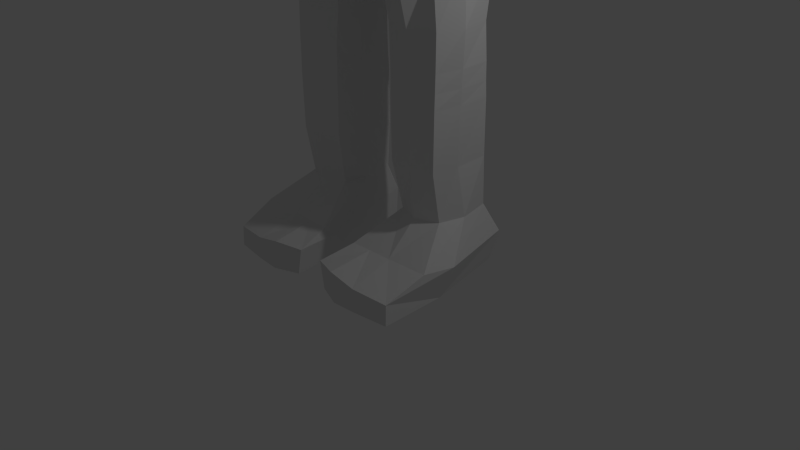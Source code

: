 # Source: lowpolycharacter1_ik_2.blend  (saved by Blender 2.76.0; exported with 4.5.12 LTS)
import bpy
from mathutils import Matrix  # noqa: F401  (used for matrix-valued properties, if any)

bpy.ops.wm.read_factory_settings(use_empty=True)
scene = bpy.context.scene
scene.name = 'Scene'

# ---- collections
col_collection_1 = bpy.data.collections.new('Collection 1'); scene.collection.children.link(col_collection_1)

# ---- materials (node trees are filled in below, after node groups)
mat_material = bpy.data.materials.new('Material')
mat_material.alpha_threshold = 0.0
mat_material.use_transparent_shadow = False
mat_material.roughness = 0.5
mat_material.line_color = (0.0, 0.0, 0.0, 1.0)

# ---- material node trees

# ---- world
world_world = bpy.data.worlds.new('World'); scene.world = world_world
world_world.color = (0.05088, 0.05088, 0.05088)
world_world.use_sun_shadow = False
world_world.sun_shadow_jitter_overblur = 0.0
world_world.cycles.sampling_method = 'MANUAL'
world_world.cycles.sample_map_resolution = 256

# ---- cameras
cam_camera = bpy.data.cameras.new('Camera')
cam_camera.clip_end = 100.0
cam_camera.lens = 35.0
cam_camera.sensor_width = 32.0
cam_camera.sensor_height = 18.0
cam_camera.ortho_scale = 7.314
cam_camera.dof.focus_distance = 0.0
cam_camera.dof.aperture_fstop = 128.0

# ---- lights
light_lamp = bpy.data.lights.new('Lamp', 'POINT')
light_lamp.transmission_factor = 0.0
light_lamp.cutoff_distance = 30.0
light_lamp.energy = 100.0
light_lamp.shadow_buffer_clip_start = 1.001
light_lamp.shadow_soft_size = 0.1
light_lamp.shadow_maximum_resolution = 0.006
light_lamp.use_absolute_resolution = True
light_lamp.cycles.use_multiple_importance_sampling = False

# ---- meshes
me_cube = bpy.data.meshes.new('Cube')
me_cube.from_pydata([(1.146, 0.8986, 5.975), (1.107, -0.05894, 5.975), (1.525, 1.375, 8.243), (1.178, 0.02461, 8.297), (0.911, 1.0, 9.361), (0.911, 0.5314, 9.361), (1.155, 0.9058, 4.594), (1.134, -0.1858, 4.594), (0.1177, 1.212, 5.975), (0.1177, -0.3898, 5.975), (0.1404, 1.469, 8.297), (0.1341, -0.32, 8.297), (0.1704, 1.324, 9.283), (0.1704, 0.8346, 9.283), (1.17, 0.8219, 3.795), (1.092, -0.05584, 3.795), (0.2839, 0.895, 3.709), (0.3424, -0.1352, 3.709), (1.165, 0.7059, 3.078), (1.165, -0.06881, 3.079), (0.4333, 0.7, 3.078), (0.4333, -0.0629, 3.079), (1.154, 0.7611, 1.477), (1.154, -0.09371, 1.477), (0.4802, 0.7611, 1.477), (0.4802, -0.09371, 1.477), (1.13, 0.9537, 0.01119), (1.378, -1.051, 0.01119), (0.5799, 0.9537, 0.01119), (0.2517, -1.012, 0.01119), (0.5517, 0.7839, 0.844), (0.5413, 0.01857, 0.844), (1.147, 0.7839, 0.844), (1.148, 0.01865, 0.8413), (0.56, 0.9616, 0.4611), (1.264, 0.9616, 0.4611), (0.1858, -1.003, 0.3631), (1.373, -1.038, 0.2766), (1.719, 1.288, 8.543), (1.601, 0.3637, 8.682), (1.47, 1.0, 9.368), (1.47, 0.475, 9.368), (1.996, 1.244, 8.778), (1.996, 0.7451, 8.856), (1.954, 1.0, 9.339), (1.954, 0.6828, 9.302), (2.605, 1.115, 8.941), (2.605, 0.7451, 8.942), (2.562, 1.0, 9.283), (2.562, 0.6828, 9.247), (2.978, 1.115, 8.981), (2.978, 0.7451, 8.983), (2.988, 1.0, 9.253), (2.988, 0.6828, 9.217), (3.097, 1.115, 8.979), (3.097, 0.7451, 8.981), (3.107, 1.0, 9.251), (3.107, 0.6828, 9.214), (3.236, 1.115, 8.956), (3.236, 0.7451, 8.958), (3.247, 1.0, 9.228), (3.247, 0.6828, 9.191), (0.6662, 1.212, 5.975), (0.6662, -0.3023, 5.975), (0.8126, 1.41, 8.297), (0.7764, -0.2478, 8.297), (0.5477, 1.159, 9.303), (0.5477, 0.7191, 9.303), (0.7432, 1.265, 4.6), (0.7432, -0.4767, 4.576), (0.8289, 1.0, 3.709), (0.8289, -0.3326, 3.709), (0.8257, 0.8155, 3.078), (0.8257, -0.1785, 3.079), (0.824, 0.7984, 1.477), (0.824, -0.131, 1.477), (0.9155, 0.9537, 0.01119), (0.9155, -1.125, 0.02395), (0.8516, -0.1039, 0.8413), (0.8578, 0.9065, 0.844), (0.8953, -1.111, 0.3152), (0.898, 0.9616, 0.4611), (1.194, 0.3748, 5.975), (1.579, 0.397, 8.292), (0.911, 0.7831, 9.376), (1.245, 0.3079, 4.594), (0.1704, 1.054, 9.283), (1.25, 0.2743, 3.795), (0.192, 0.2631, 3.709), (1.27, 0.2659, 3.079), (0.3642, 0.2659, 3.079), (1.183, 0.2845, 1.477), (0.4508, 0.2845, 1.477), (1.372, -0.1934, 0.02299), (0.3305, -0.2017, 0.01119), (1.244, 0.3477, 0.844), (0.4495, 0.3477, 0.844), (1.526, -0.1189, 0.4611), (0.2412, -0.3993, 0.3561), (1.71, 0.4731, 8.504), (1.47, 0.7831, 9.382), (1.996, 0.8612, 8.739), (1.954, 0.7831, 9.401), (2.605, 0.8612, 8.825), (2.562, 0.7831, 9.346), (2.978, 0.8612, 8.865), (2.988, 0.7831, 9.316), (3.097, 0.8612, 8.863), (3.107, 0.7831, 9.314), (3.236, 0.8612, 8.84), (3.247, 0.7831, 9.291), (0.9155, -0.2008, 0.01119), (0.5477, 0.9158, 9.319), (0.7822, 1.387, 10.86), (0.9856, -1.042, 10.86), (1.565, 0.4444, 10.86), (1.442, 0.4444, 10.38), (0.7949, -0.9532, 10.38), (0.8203, 1.248, 10.38), (0.8584, 1.618, 11.66), (1.066, -0.8743, 11.66), (1.691, 0.4444, 11.66), (0.7976, 0.8727, 9.98), (0.3672, -0.7944, 9.437), (0.09805, 0.7152, 13.9), (0.9803, 0.4444, 9.98), (1.663, 0.4742, 11.13), (0.1434, 0.7151, 9.747), (1.101, -0.9431, 11.13), (0.1434, 0.5812, 9.69), (0.1434, 0.8807, 9.817), (0.8319, 1.494, 11.13), (0.2793, -0.5542, 0.4717), (0.8772, -0.5373, 0.4744), (1.444, -0.5214, 0.4838), (0.5818, -1.136, 0.01119), (0.5293, -1.122, 0.396), (0.5608, -0.5463, 0.4743), (0.4685, -0.09112, 2.222), (1.166, -0.09112, 2.222), (1.166, 0.7486, 2.206), (0.4685, 0.7486, 2.206), (0.8246, 0.804, 2.206), (0.8246, -0.1465, 2.222), (0.4225, 0.2784, 2.222), (1.212, 0.2784, 2.222), (1.166, -0.08486, 2.416), (1.166, 0.7378, 2.399), (0.4679, -0.08486, 2.416), (0.4679, 0.7378, 2.399), (0.8248, 0.8066, 2.399), (0.8248, -0.1536, 2.416), (0.4095, 0.2756, 2.416), (1.225, 0.2756, 2.416), (1.17, -0.08143, 2.638), (1.17, 0.7292, 2.621), (0.4646, -0.08143, 2.638), (0.4646, 0.7292, 2.621), (0.8251, 0.8095, 2.621), (0.8251, -0.1617, 2.638), (0.3947, 0.2724, 2.638), (1.239, 0.2724, 2.638), (3.544, 1.088, 8.94), (3.544, 0.7583, 8.941), (3.554, 0.9853, 9.182), (3.554, 0.7027, 9.149), (3.544, 0.8617, 8.837), (3.554, 0.7921, 9.238), (3.88, 1.054, 8.93), (3.88, 0.7584, 8.931), (3.889, 0.9854, 9.172), (3.889, 0.7028, 9.14), (3.88, 0.8618, 8.827), (3.889, 0.7922, 9.228), (3.885, 0.7301, 9.037), (3.885, 1.001, 9.056), (1.236, 1.2, 7.763), (1.075, -0.1104, 7.735), (0.1327, -0.4082, 7.735), (0.148, 1.388, 7.735), (0.7767, 1.345, 7.735), (0.6964, -0.3579, 7.735), (1.329, 0.4199, 7.735), (0.1291, -0.4273, 6.765), (0.6632, -0.3569, 6.765), (1.201, 0.4271, 6.757), (1.055, 0.9276, 6.757), (1.081, -0.04461, 6.757), (0.2607, 1.22, 6.757), (0.7928, 1.201, 6.757), (4.058, 0.8139, 8.624), (4.066, 0.6669, 8.772), (4.081, 0.6905, 9.441), (4.081, 0.5856, 9.271), (4.071, 0.9269, 9.071), (4.039, 0.9653, 8.759), (4.07, 0.6261, 9.026), (4.081, 0.789, 9.306), (4.899, 0.9215, 8.693), (1.19, 0.8953, 4.943), (1.104, -0.1671, 4.958), (0.7143, -0.4483, 4.956), (0.7143, 1.29, 4.956), (1.19, 0.3269, 4.958), (0.8607, 1.49, 12.65), (1.036, -0.6088, 12.67), (1.595, 0.4444, 12.65), (0.09805, 0.2254, 13.9), (0.09805, 0.4444, 13.9), (0.7965, 0.4831, 13.72), (0.5787, -0.07538, 13.72), (0.4353, 0.9308, 13.72), (0.8777, -0.2638, 13.56), (0.6804, 1.152, 13.58), (1.145, 0.4549, 13.58), (0.9122, -0.3444, 13.39), (0.7574, 1.328, 13.39), (1.279, 0.4552, 13.39), (0.5721, -0.941, 10.03), (1.137, 0.4513, 10.11), (0.3512, -1.087, 11.13), (0.3457, -1.031, 11.66), (4.651, 0.912, 8.602), (4.659, 0.7649, 8.75), (4.674, 0.7885, 9.419), (4.674, 0.6836, 9.25), (4.663, 1.025, 9.05), (4.632, 1.015, 8.737), (4.663, 0.7242, 9.004), (4.674, 0.887, 9.284), (4.905, 0.8178, 8.798), (4.916, 0.8344, 9.27), (4.916, 0.7604, 9.15), (4.908, 1.001, 9.009), (4.886, 0.9945, 8.789), (4.908, 0.789, 8.977), (4.916, 0.9039, 9.175), (4.907, 0.8972, 8.938), (-1.146, 0.8986, 5.975), (-1.107, -0.05894, 5.975), (-1.524, 1.375, 8.253), (-1.178, 0.02461, 8.297), (0.0, 1.212, 5.975), (0.0, -0.3898, 5.975), (0.0, 1.469, 8.297), (1.771e-09, -0.32, 8.297), (-0.911, 1.0, 9.347), (-0.911, 0.5314, 9.347), (0.0, 1.319, 9.281), (0.0, 0.7177, 9.281), (-1.155, 0.9058, 4.594), (-1.134, -0.1858, 4.594), (4.345e-11, 1.265, 4.584), (4.345e-11, -0.4767, 4.584), (-0.1177, 1.212, 5.975), (-0.1177, -0.3898, 5.975), (-0.1404, 1.469, 8.297), (-0.1341, -0.32, 8.297), (-0.1704, 1.324, 9.283), (-0.1704, 0.8346, 9.283), (-1.17, 0.8219, 3.795), (-1.092, -0.05584, 3.795), (-0.2839, 0.895, 3.709), (-0.3424, -0.1352, 3.709), (-1.165, 0.7059, 3.091), (-1.165, -0.06881, 3.079), (-0.4333, 0.7, 3.091), (-0.4333, -0.0629, 3.079), (-1.154, 0.7611, 1.477), (-1.154, -0.09371, 1.477), (-0.4802, 0.7611, 1.477), (-0.4802, -0.09371, 1.477), (-1.13, 0.9537, 0.01119), (-1.378, -1.051, 0.01119), (-0.5799, 0.9537, 0.01119), (-0.2517, -1.012, 0.01119), (-0.5517, 0.7839, 0.844), (-0.5413, 0.01857, 0.844), (-1.147, 0.7839, 0.844), (-1.148, 0.01865, 0.8413), (-0.56, 0.9616, 0.4611), (-1.264, 0.9616, 0.4611), (-0.1858, -1.003, 0.3631), (-1.373, -1.038, 0.2766), (-1.717, 1.288, 8.543), (-1.601, 0.3637, 8.682), (-1.47, 1.0, 9.368), (-1.47, 0.475, 9.368), (-1.996, 1.244, 8.778), (-1.996, 0.7451, 8.856), (-1.954, 1.0, 9.339), (-1.954, 0.6828, 9.302), (-2.605, 1.115, 8.941), (-2.605, 0.7451, 8.942), (-2.562, 1.0, 9.283), (-2.562, 0.6828, 9.247), (-2.978, 1.115, 8.981), (-2.978, 0.7451, 8.983), (-2.988, 1.0, 9.253), (-2.988, 0.6828, 9.217), (-3.097, 1.115, 8.979), (-3.097, 0.7451, 8.981), (-3.107, 1.0, 9.251), (-3.107, 0.6828, 9.214), (-3.236, 1.115, 8.956), (-3.236, 0.7451, 8.958), (-3.247, 1.0, 9.228), (-3.247, 0.6828, 9.191), (-0.6662, 1.212, 5.975), (-0.6662, -0.3023, 5.975), (-0.8126, 1.41, 8.297), (-0.7764, -0.2478, 8.297), (-0.5477, 1.159, 9.303), (-0.5477, 0.7191, 9.303), (-0.7432, 1.265, 4.6), (-0.7432, -0.4767, 4.576), (-0.8289, 1.0, 3.709), (-0.8289, -0.3326, 3.709), (-0.8257, 0.8155, 3.091), (-0.8257, -0.1785, 3.079), (-0.824, 0.7984, 1.477), (-0.824, -0.131, 1.477), (-0.9155, 0.9537, 0.01119), (-0.9155, -1.125, 0.02395), (-0.8516, -0.1039, 0.8413), (-0.8578, 0.9065, 0.844), (-0.8953, -1.111, 0.3152), (-0.898, 0.9616, 0.4611), (-1.194, 0.3748, 5.975), (-1.578, 0.3968, 8.3), (-0.911, 0.7831, 9.376), (-1.245, 0.3079, 4.594), (4.345e-11, 0.3019, 4.584), (-0.1704, 1.054, 9.283), (-1.25, 0.2743, 3.795), (-0.192, 0.2631, 3.709), (-1.27, 0.2659, 3.079), (-0.3642, 0.2659, 3.079), (-1.183, 0.2845, 1.477), (-0.4508, 0.2845, 1.477), (-1.372, -0.1934, 0.02299), (-0.3305, -0.2017, 0.01119), (-1.244, 0.3477, 0.844), (-0.4495, 0.3477, 0.844), (-1.526, -0.1189, 0.4611), (-0.2412, -0.3993, 0.3561), (-1.709, 0.4731, 8.504), (-1.47, 0.7831, 9.382), (-1.996, 0.8612, 8.739), (-1.954, 0.7831, 9.401), (-2.605, 0.8612, 8.825), (-2.562, 0.7831, 9.346), (-2.978, 0.8612, 8.865), (-2.988, 0.7831, 9.316), (-3.097, 0.8612, 8.863), (-3.107, 0.7831, 9.314), (-3.236, 0.8612, 8.84), (-3.247, 0.7831, 9.291), (-0.9155, -0.2008, 0.01119), (-0.5477, 0.9158, 9.319), (0.0, -1.159, 10.86), (-0.7822, 1.387, 10.86), (-0.9856, -1.042, 10.86), (-1.565, 0.4444, 10.86), (0.0, -1.424, 11.13), (-1.442, 0.4444, 10.38), (-0.7949, -0.9532, 10.38), (-0.8203, 1.248, 10.38), (0.0, -1.201, 10.37), (0.0, 1.062, 9.978), (-0.8584, 1.618, 11.66), (-1.066, -0.8743, 11.66), (0.0, -0.9112, 9.373), (-1.691, 0.4444, 11.66), (0.0, 1.789, 11.66), (-0.7976, 0.8727, 9.98), (-0.3672, -0.7944, 9.437), (-0.09805, 0.7152, 13.9), (-0.9803, 0.4444, 9.98), (0.0, 1.678, 11.21), (-1.663, 0.4742, 11.13), (0.0, 1.481, 10.37), (-0.1434, 0.7151, 9.747), (-1.101, -0.9431, 11.13), (-0.1434, 0.5812, 9.69), (-0.1434, 0.8807, 9.817), (-0.8319, 1.494, 11.13), (0.0, 1.541, 10.86), (0.0, 0.5102, 9.659), (0.0, 0.8777, 9.815), (0.0, -1.278, 11.66), (-0.2793, -0.5542, 0.4717), (-0.8772, -0.5373, 0.4744), (-1.444, -0.5214, 0.4838), (-0.5818, -1.136, 0.01119), (-0.5293, -1.122, 0.396), (-0.5608, -0.5463, 0.4743), (-0.4685, -0.09112, 2.222), (-1.166, -0.09112, 2.222), (-1.166, 0.7486, 2.219), (-0.4685, 0.7486, 2.219), (-0.8246, 0.804, 2.219), (-0.8246, -0.1465, 2.222), (-0.4225, 0.2784, 2.222), (-1.212, 0.2784, 2.222), (-1.166, -0.08486, 2.416), (-1.166, 0.7378, 2.412), (-0.4679, -0.08486, 2.416), (-0.4679, 0.7378, 2.412), (-0.8248, 0.8066, 2.412), (-0.8248, -0.1536, 2.416), (-0.4095, 0.2756, 2.416), (-1.225, 0.2756, 2.416), (-1.17, -0.08143, 2.638), (-1.17, 0.7292, 2.634), (-0.4646, -0.08143, 2.638), (-0.4646, 0.7292, 2.634), (-0.8251, 0.8095, 2.634), (-0.8251, -0.1617, 2.638), (-0.3947, 0.2724, 2.638), (-1.239, 0.2724, 2.638), (-3.544, 1.088, 8.94), (-3.544, 0.7583, 8.941), (-3.554, 0.9853, 9.182), (-3.554, 0.7027, 9.149), (-3.544, 0.8617, 8.837), (-3.554, 0.7921, 9.238), (-3.88, 1.054, 8.93), (-3.88, 0.7584, 8.931), (-3.889, 0.9854, 9.172), (-3.889, 0.7028, 9.14), (-3.88, 0.8618, 8.827), (-3.889, 0.7922, 9.228), (-3.885, 0.7301, 9.037), (-3.885, 1.001, 9.056), (-1.236, 1.2, 7.763), (-1.075, -0.1104, 7.735), (0.0, 1.388, 7.735), (-4.108e-09, -0.4082, 7.735), (-0.1327, -0.4082, 7.735), (-0.148, 1.388, 7.735), (-0.7767, 1.345, 7.735), (-0.6964, -0.3579, 7.735), (-1.329, 0.4199, 7.735), (-4.547e-05, -0.4273, 6.763), (-0.1292, -0.4273, 6.765), (-0.6633, -0.3569, 6.765), (-1.201, 0.4271, 6.757), (-1.055, 0.9276, 6.757), (-1.081, -0.04461, 6.757), (-2.046e-09, 1.22, 6.757), (-0.2607, 1.22, 6.757), (-0.7928, 1.201, 6.757), (-4.058, 0.8139, 8.624), (-4.066, 0.6669, 8.772), (-4.081, 0.6905, 9.441), (-4.081, 0.5856, 9.271), (-4.071, 0.9269, 9.071), (-4.039, 0.9653, 8.759), (-4.07, 0.6261, 9.026), (-4.081, 0.789, 9.306), (-4.899, 0.9215, 8.693), (-1.19, 0.8953, 4.943), (0.0, 1.29, 4.956), (-1.104, -0.1671, 4.958), (0.0, -0.4483, 4.956), (-0.7143, -0.4483, 4.956), (-0.7143, 1.29, 4.956), (-1.19, 0.3269, 4.958), (-0.8607, 1.49, 12.65), (-1.036, -0.6088, 12.67), (-1.595, 0.4444, 12.65), (0.0, 1.801, 12.65), (0.0, -0.5853, 13.68), (0.0, -0.9117, 12.65), (-0.09805, 0.2254, 13.9), (-0.09805, 0.4444, 13.9), (0.0, 0.7096, 13.9), (0.0, 0.4049, 13.9), (0.0, 0.1085, 13.9), (-0.7965, 0.4831, 13.72), (-0.5787, -0.07538, 13.72), (0.0, 1.135, 13.68), (-0.4353, 0.9308, 13.72), (0.0, -0.7179, 13.55), (-0.8777, -0.2638, 13.56), (-0.6804, 1.152, 13.58), (-1.145, 0.4549, 13.58), (0.0, 1.328, 13.55), (0.0, -0.8054, 13.39), (-0.9122, -0.3444, 13.39), (-0.7574, 1.328, 13.39), (-1.279, 0.4552, 13.39), (0.0, 1.475, 13.38), (-0.5721, -0.941, 10.03), (-1.137, 0.4513, 10.11), (0.0, -1.067, 9.997), (-0.3512, -1.087, 11.13), (-0.3457, -1.031, 11.66), (-4.651, 0.912, 8.602), (-4.659, 0.7649, 8.75), (-4.674, 0.7885, 9.419), (-4.674, 0.6836, 9.25), (-4.663, 1.025, 9.05), (-4.632, 1.015, 8.737), (-4.663, 0.7242, 9.004), (-4.674, 0.887, 9.284), (-4.905, 0.8178, 8.798), (-4.916, 0.8344, 9.27), (-4.916, 0.7604, 9.15), (-4.908, 1.001, 9.009), (-4.886, 0.9945, 8.789), (-4.908, 0.789, 8.977), (-4.916, 0.9039, 9.175), (-4.907, 0.8972, 8.938), (1.063, 0.03139, 8.805), (1.01e-09, -0.1179, 8.72), (0.1497, -0.06763, 8.721), (1.545, 0.2772, 9.051), (1.978, 0.7184, 9.048), (2.587, 0.7184, 9.073), (2.982, 0.7184, 9.083), (3.101, 0.7184, 9.081), (3.241, 0.7184, 9.058), (0.6781, -0.0761, 8.779), (3.548, 0.7344, 9.031), (-1.063, 0.03139, 8.805), (-0.1497, -0.06763, 8.721), (-1.545, 0.2772, 9.051), (-1.978, 0.7184, 9.048), (-2.587, 0.7184, 9.073), (-2.982, 0.7184, 9.083), (-3.101, 0.7184, 9.081), (-3.241, 0.7184, 9.058), (-0.6781, -0.0761, 8.779), (-3.548, 0.7344, 9.031), (1.291e-11, 1.527, 8.91), (0.9754, 1.387, 8.989), (0.1574, 1.531, 8.911), (1.527, 1.297, 9.095), (1.972, 1.194, 9.184), (2.581, 1.194, 9.19), (2.984, 1.194, 9.19), (3.103, 1.194, 9.188), (3.242, 1.194, 9.165), (0.6622, 1.412, 8.988), (3.55, 1.174, 9.132), (-0.9754, 1.387, 8.989), (-0.1574, 1.531, 8.911), (-1.527, 1.297, 9.095), (-1.972, 1.194, 9.184), (-2.581, 1.194, 9.19), (-2.984, 1.194, 9.19), (-3.103, 1.194, 9.188), (-3.242, 1.194, 9.165), (-0.6622, 1.412, 8.988), (-3.55, 1.174, 9.132), (1.396, 1.317, 8.062), (1.15, 0.01508, 8.072), (1.178e-10, 1.447, 8.072), (0.1452, 1.447, 8.072), (0.8078, 1.394, 8.072), (-4.788e-10, -0.3995, 8.072), (0.1352, -0.3995, 8.072), (0.7532, -0.3354, 8.072), (1.495, 0.4195, 8.072), (-1.396, 1.316, 8.072), (-1.15, 0.01508, 8.072), (-0.1452, 1.447, 8.072), (-0.8078, 1.394, 8.072), (-0.1352, -0.3995, 8.072), (-0.7532, -0.3354, 8.072), (-1.495, 0.4193, 8.08), (-1.112, 1.0, 9.378), (-1.639, 1.331, 8.4), (-1.443, 0.2808, 8.533), (-1.112, 0.475, 9.378), (-1.112, 0.7831, 9.378), (-1.641, 0.4231, 8.404), (-1.236, 0.08734, 8.893), (-1.174, 1.292, 9.027), (1.092, 1.0, 9.363), (1.616, 1.33, 8.389), (1.428, 0.2576, 8.517), (1.092, 0.475, 9.363), (1.092, 0.7831, 9.378), (1.634, 0.4095, 8.397), (1.219, 0.06638, 8.884), (1.154, 1.292, 9.023)], [], [(565, 83, 3, 558), (188, 8, 242, 450), (563, 11, 245, 562), (538, 536, 248, 12), (202, 199, 6, 68), (524, 515, 5, 67), (588, 581, 40, 539), (203, 200, 7, 85), (85, 7, 15, 87), (516, 517, 13, 249), (112, 86, 13, 67), (545, 538, 12, 66), (564, 65, 11, 563), (189, 62, 8, 188), (71, 17, 21, 73), (68, 6, 14, 70), (143, 138, 25, 75), (87, 15, 19, 89), (88, 16, 20, 90), (70, 14, 18, 72), (98, 34, 28, 94), (145, 139, 23, 91), (144, 141, 24, 92), (142, 140, 22, 74), (111, 77, 135, 29, 94), (81, 35, 26, 76), (136, 36, 29, 135), (93, 97, 37, 27), (91, 23, 33, 95), (75, 25, 31, 78), (74, 22, 32, 79), (92, 24, 30, 96), (134, 97, 95, 33), (137, 132, 36, 136), (79, 32, 35, 81), (96, 30, 34, 98), (99, 38, 42, 101), (586, 582, 38, 99), (587, 583, 39, 518), (585, 584, 41, 100), (519, 43, 47, 520), (518, 39, 43, 519), (100, 41, 45, 102), (539, 40, 44, 540), (541, 48, 52, 542), (102, 45, 49, 104), (540, 44, 48, 541), (101, 42, 46, 103), (521, 51, 55, 522), (103, 46, 50, 105), (520, 47, 51, 521), (104, 49, 53, 106), (108, 57, 61, 110), (106, 53, 57, 108), (542, 52, 56, 543), (105, 50, 54, 107), (110, 61, 165, 167), (543, 56, 60, 544), (107, 54, 58, 109), (522, 55, 59, 523), (30, 79, 81, 34), (37, 134, 133, 80), (24, 74, 79, 30), (23, 75, 78, 33), (37, 80, 77, 27), (34, 81, 76, 28), (93, 27, 77, 111), (141, 142, 74, 24), (16, 70, 72, 20), (139, 143, 75, 23), (7, 69, 71, 15), (15, 71, 73, 19), (186, 0, 62, 189), (558, 3, 65, 564), (537, 545, 66, 4), (84, 112, 67, 5), (200, 201, 69, 7), (517, 524, 67, 13), (4, 66, 112, 84), (26, 93, 111, 76), (55, 107, 109, 59), (60, 110, 167, 164), (51, 105, 107, 55), (52, 106, 108, 56), (56, 108, 110, 60), (48, 104, 106, 52), (47, 103, 105, 51), (43, 101, 103, 47), (44, 102, 104, 48), (40, 100, 102, 44), (581, 585, 100, 40), (583, 586, 99, 39), (39, 99, 101, 43), (31, 96, 98, 36, 132), (32, 95, 97, 35), (25, 92, 96, 31), (22, 91, 95, 32), (35, 97, 93, 26), (76, 111, 94, 28), (138, 144, 92, 25), (140, 145, 91, 22), (36, 98, 94, 29), (17, 88, 90, 21), (14, 87, 89, 18), (66, 12, 86, 112), (6, 85, 87, 14), (199, 203, 85, 6), (557, 2, 83, 565), (129, 127, 125, 123), (13, 86, 127, 129), (388, 129, 123, 372), (12, 248, 389, 130), (86, 12, 130, 127), (249, 13, 129, 388), (78, 31, 132, 137, 133), (33, 78, 133, 134), (80, 136, 135, 77), (80, 133, 137, 136), (147, 153, 145, 140), (148, 152, 144, 138), (146, 151, 143, 139), (149, 150, 142, 141), (150, 147, 140, 142), (152, 149, 141, 144), (153, 146, 139, 145), (151, 148, 138, 143), (159, 156, 148, 151), (161, 154, 146, 153), (160, 157, 149, 152), (158, 155, 147, 150), (157, 158, 150, 149), (154, 159, 151, 146), (156, 160, 152, 148), (155, 161, 153, 147), (18, 89, 161, 155), (21, 90, 160, 156), (19, 73, 159, 154), (20, 72, 158, 157), (72, 18, 155, 158), (90, 20, 157, 160), (89, 19, 154, 161), (73, 21, 156, 159), (166, 162, 168, 172), (167, 165, 171, 173), (544, 60, 164, 546), (109, 58, 162, 166), (59, 109, 166, 163), (523, 59, 163, 525), (171, 174, 196, 193), (175, 170, 197, 194), (162, 546, 164, 170, 175, 168), (163, 166, 172, 169), (164, 167, 173, 170), (165, 525, 163, 169, 174, 171), (170, 173, 192, 197), (169, 172, 190, 191), (186, 176, 182, 185), (187, 177, 181, 184), (557, 176, 180, 561), (561, 180, 179, 560), (184, 181, 178, 183), (183, 178, 438, 444), (560, 179, 437, 559), (185, 182, 177, 187), (82, 185, 187, 1), (9, 183, 444, 243), (63, 184, 183, 9), (1, 187, 184, 63), (0, 186, 185, 82), (176, 186, 189, 180), (180, 189, 188, 179), (179, 188, 450, 437), (194, 197, 229, 226), (191, 190, 222, 223), (195, 194, 226, 227), (190, 195, 227, 222), (174, 169, 191, 196), (173, 171, 193, 192), (172, 168, 195, 190), (168, 175, 194, 195), (0, 82, 203, 199), (1, 63, 201, 200), (82, 1, 200, 203), (62, 0, 199, 202), (125, 122, 118, 116, 219), (127, 130, 122, 125), (130, 389, 369, 122), (116, 118, 113, 115), (117, 116, 115, 114), (122, 369, 381, 118), (372, 123, 218, 496), (115, 113, 131, 126), (220, 364, 497, 360), (118, 381, 387, 113), (368, 117, 114, 360), (131, 379, 374, 119), (364, 220, 221, 390), (114, 115, 126, 128), (113, 387, 379, 131), (390, 221, 120, 205, 474), (119, 374, 472, 204), (128, 126, 121, 120), (126, 131, 119, 121), (211, 482, 477, 124), (210, 209, 208, 207), (121, 119, 204, 206), (120, 121, 206, 205), (478, 479, 207, 208), (477, 478, 208, 124), (473, 210, 207, 479), (209, 211, 124, 208), (214, 213, 211, 209), (484, 212, 210, 473), (212, 214, 209, 210), (213, 488, 482, 211), (216, 493, 488, 213), (215, 217, 214, 212), (489, 215, 212, 484), (217, 216, 213, 214), (206, 204, 216, 217), (474, 205, 215, 489), (205, 206, 217, 215), (204, 472, 493, 216), (496, 218, 117, 368), (220, 128, 120, 221), (219, 116, 117, 218), (125, 219, 218, 123), (226, 229, 236, 233), (223, 222, 198, 230), (227, 226, 233, 234), (222, 227, 234, 198), (196, 191, 223, 228), (197, 192, 224, 229), (193, 196, 228, 225), (192, 193, 225, 224), (198, 234, 233, 237), (230, 198, 237, 235), (237, 233, 236, 231), (235, 237, 231, 232), (228, 223, 230, 235), (229, 224, 231, 236), (225, 228, 235, 232), (224, 225, 232, 231), (97, 134, 37), (572, 567, 241, 329), (451, 450, 242, 254), (570, 562, 245, 257), (548, 258, 248, 536), (467, 314, 250, 462), (534, 313, 247, 526), (580, 549, 286, 573), (468, 331, 251, 464), (331, 334, 261, 251), (516, 249, 259, 527), (359, 313, 259, 333), (555, 312, 258, 548), (571, 570, 257, 311), (452, 451, 254, 308), (317, 319, 267, 263), (314, 316, 260, 250), (402, 321, 271, 397), (334, 336, 265, 261), (335, 337, 266, 262), (316, 318, 264, 260), (345, 341, 274, 280), (404, 338, 269, 398), (403, 339, 270, 400), (401, 320, 268, 399), (358, 341, 275, 394, 323), (327, 322, 272, 281), (395, 394, 275, 282), (340, 273, 283, 344), (338, 342, 279, 269), (321, 324, 277, 271), (320, 325, 278, 268), (339, 343, 276, 270), (393, 279, 342, 344), (396, 395, 282, 391), (325, 327, 281, 278), (343, 345, 280, 276), (346, 348, 288, 284), (578, 346, 284, 574), (579, 528, 285, 575), (577, 347, 287, 576), (529, 530, 293, 289), (528, 529, 289, 285), (347, 349, 291, 287), (549, 550, 290, 286), (551, 552, 298, 294), (349, 351, 295, 291), (550, 551, 294, 290), (348, 350, 292, 288), (531, 532, 301, 297), (350, 352, 296, 292), (530, 531, 297, 293), (351, 353, 299, 295), (355, 357, 307, 303), (353, 355, 303, 299), (552, 553, 302, 298), (352, 354, 300, 296), (357, 426, 424, 307), (553, 554, 306, 302), (354, 356, 304, 300), (532, 533, 305, 301), (276, 280, 327, 325), (283, 326, 392, 393), (270, 276, 325, 320), (269, 279, 324, 321), (283, 273, 323, 326), (280, 274, 322, 327), (340, 358, 323, 273), (400, 270, 320, 401), (262, 266, 318, 316), (398, 269, 321, 402), (251, 261, 317, 315), (261, 265, 319, 317), (448, 452, 308, 238), (567, 571, 311, 241), (547, 246, 312, 555), (330, 247, 313, 359), (464, 251, 315, 466), (527, 259, 313, 534), (246, 330, 359, 312), (272, 322, 358, 340), (301, 305, 356, 354), (306, 423, 426, 357), (297, 301, 354, 352), (298, 302, 355, 353), (302, 306, 357, 355), (294, 298, 353, 351), (293, 297, 352, 350), (289, 293, 350, 348), (290, 294, 351, 349), (286, 290, 349, 347), (573, 286, 347, 577), (575, 285, 346, 578), (285, 289, 348, 346), (277, 391, 282, 345, 343), (278, 281, 344, 342), (271, 277, 343, 339), (268, 278, 342, 338), (281, 272, 340, 344), (322, 274, 341, 358), (397, 271, 339, 403), (399, 268, 338, 404), (282, 275, 341, 345), (263, 267, 337, 335), (260, 264, 336, 334), (312, 359, 333, 258), (250, 260, 334, 331), (462, 250, 331, 468), (566, 572, 329, 240), (384, 376, 378, 382), (259, 384, 382, 333), (388, 372, 376, 384), (258, 385, 389, 248), (333, 382, 385, 258), (249, 388, 384, 259), (324, 392, 396, 391, 277), (279, 393, 392, 324), (326, 323, 394, 395), (326, 395, 396, 392), (406, 399, 404, 412), (407, 397, 403, 411), (405, 398, 402, 410), (408, 400, 401, 409), (409, 401, 399, 406), (411, 403, 400, 408), (412, 404, 398, 405), (410, 402, 397, 407), (418, 410, 407, 415), (420, 412, 405, 413), (419, 411, 408, 416), (417, 409, 406, 414), (416, 408, 409, 417), (413, 405, 410, 418), (415, 407, 411, 419), (414, 406, 412, 420), (264, 414, 420, 336), (267, 415, 419, 337), (265, 413, 418, 319), (266, 416, 417, 318), (318, 417, 414, 264), (337, 419, 416, 266), (336, 420, 413, 265), (319, 418, 415, 267), (425, 431, 427, 421), (426, 432, 430, 424), (554, 556, 423, 306), (356, 425, 421, 304), (305, 422, 425, 356), (533, 535, 422, 305), (430, 456, 459, 433), (434, 457, 460, 429), (421, 427, 434, 429, 423, 556), (422, 428, 431, 425), (423, 429, 432, 426), (424, 430, 433, 428, 422, 535), (429, 460, 455, 432), (428, 454, 453, 431), (448, 447, 443, 435), (449, 446, 442, 436), (566, 569, 441, 435), (569, 568, 440, 441), (446, 445, 439, 442), (445, 444, 438, 439), (568, 559, 437, 440), (447, 449, 436, 443), (328, 239, 449, 447), (255, 243, 444, 445), (309, 255, 445, 446), (239, 309, 446, 449), (238, 328, 447, 448), (435, 441, 452, 448), (441, 440, 451, 452), (440, 437, 450, 451), (457, 503, 506, 460), (454, 500, 499, 453), (458, 504, 503, 457), (453, 499, 504, 458), (433, 459, 454, 428), (432, 455, 456, 430), (431, 453, 458, 427), (427, 458, 457, 434), (238, 462, 468, 328), (239, 464, 466, 309), (328, 468, 464, 239), (308, 467, 462, 238), (378, 495, 365, 367, 375), (382, 378, 375, 385), (385, 375, 369, 389), (365, 363, 361, 367), (366, 362, 363, 365), (375, 367, 381, 369), (372, 496, 494, 376), (363, 380, 386, 361), (360, 497, 383, 362), (367, 361, 387, 381), (368, 360, 362, 366), (386, 370, 374, 379), (364, 390, 498, 497), (362, 383, 380, 363), (361, 386, 379, 387), (390, 474, 470, 371, 498), (370, 469, 472, 374), (383, 371, 373, 380), (380, 373, 370, 386), (483, 377, 477, 482), (481, 475, 476, 480), (373, 471, 469, 370), (371, 470, 471, 373), (478, 476, 475, 479), (477, 377, 476, 478), (473, 479, 475, 481), (480, 476, 377, 483), (487, 480, 483, 486), (484, 473, 481, 485), (485, 481, 480, 487), (486, 483, 482, 488), (491, 486, 488, 493), (490, 485, 487, 492), (489, 484, 485, 490), (492, 487, 486, 491), (471, 492, 491, 469), (474, 489, 490, 470), (470, 490, 492, 471), (469, 491, 493, 472), (496, 368, 366, 494), (497, 498, 371, 383), (495, 494, 366, 365), (378, 376, 494, 495), (503, 510, 513, 506), (500, 507, 461, 499), (504, 511, 510, 503), (499, 461, 511, 504), (459, 505, 500, 454), (460, 506, 501, 455), (456, 502, 505, 459), (455, 501, 502, 456), (461, 514, 510, 511), (507, 512, 514, 461), (514, 508, 513, 510), (512, 509, 508, 514), (505, 512, 507, 500), (506, 513, 508, 501), (502, 509, 512, 505), (501, 508, 509, 502), (344, 283, 393), (332, 252, 16, 88), (69, 253, 17, 71), (252, 68, 70, 16), (463, 202, 68, 252), (253, 332, 88, 17), (8, 62, 202, 463), (242, 8, 463), (332, 335, 262, 252), (315, 317, 263, 253), (252, 262, 316, 314), (463, 252, 314, 467), (253, 263, 335, 332), (254, 463, 467, 308), (242, 463, 254), (315, 253, 465, 466), (243, 255, 309, 466, 465), (307, 424, 535, 533), (257, 527, 534, 311), (303, 307, 533, 532), (295, 299, 531, 530), (299, 303, 532, 531), (287, 291, 529, 528), (291, 295, 530, 529), (576, 287, 528, 579), (245, 516, 527, 257), (311, 534, 526, 241), (61, 523, 525, 165), (11, 65, 524, 517), (57, 522, 523, 61), (49, 520, 521, 53), (53, 521, 522, 57), (41, 518, 519, 45), (45, 519, 520, 49), (584, 587, 518, 41), (245, 11, 517, 516), (65, 3, 515, 524), (304, 421, 556, 554), (240, 547, 555, 310), (300, 304, 554, 553), (296, 300, 553, 552), (288, 292, 551, 550), (292, 296, 552, 551), (284, 288, 550, 549), (310, 555, 548, 256), (574, 284, 549, 580), (256, 548, 536, 244), (58, 544, 546, 162), (2, 64, 545, 537), (54, 543, 544, 58), (50, 542, 543, 54), (42, 540, 541, 46), (46, 541, 542, 50), (38, 539, 540, 42), (64, 10, 538, 545), (582, 588, 539, 38), (10, 244, 536, 538), (256, 244, 559, 568), (310, 256, 568, 569), (240, 310, 569, 566), (435, 443, 572, 566), (436, 442, 571, 567), (442, 439, 570, 571), (439, 438, 562, 570), (443, 436, 567, 572), (10, 560, 559, 244), (64, 561, 560, 10), (2, 557, 561, 64), (176, 557, 565, 182), (177, 558, 564, 181), (181, 564, 563, 178), (178, 563, 562, 438), (182, 565, 558, 177), (240, 574, 580, 547), (247, 576, 579, 526), (241, 575, 578, 329), (246, 573, 577, 330), (330, 577, 576, 247), (526, 579, 575, 241), (329, 578, 574, 240), (547, 580, 573, 246), (2, 537, 588, 582), (5, 515, 587, 584), (3, 83, 586, 583), (4, 84, 585, 581), (84, 5, 584, 585), (515, 3, 583, 587), (83, 2, 582, 586), (537, 4, 581, 588), (9, 243, 465, 201, 63), (253, 69, 201, 465), (360, 114, 128, 220)])
me_cube.materials.append(mat_material)
me_cube.use_remesh_preserve_volume = False
me_cube.use_remesh_preserve_attributes = False
me_cube.use_mirror_vertex_groups = False
me_cube.update()
arm_armature = bpy.data.armatures.new('Armature')  # bones are not reproduced

# ---- objects
ob_root = bpy.data.objects.new('root', arm_armature)
ob_character = bpy.data.objects.new('Character', me_cube)
ob_lamp = bpy.data.objects.new('Lamp', light_lamp)
ob_camera = bpy.data.objects.new('Camera', cam_camera)

# ---- transforms, parenting, visibility, modifiers, constraints
ob_root.location = (0.01529, -3.593, 4.547)
ob_root.scale = (2.026, 2.026, 2.026)
ob_root.show_in_front = True
ob_root.lineart.crease_threshold = 0.0
ob_character.parent = ob_root
ob_character.matrix_parent_inverse = Matrix(((0.4935, 0.0, -1.164e-10, -0.007543), (0.0, 0.4935, 2.98e-08, 1.773), (0.0, 0.0, 0.4935, -2.244), (0.0, 0.0, 0.0, 1.0)))
ob_character.location = (0.0, 0.0, 0.0)
ob_character.lock_rotations_4d = False
ob_character.empty_display_type = 'ARROWS'
ob_character.lineart.crease_threshold = 0.0
_vg = ob_character.vertex_groups.new(name='Hip')
for _i, _w in zip([0, 1, 6, 7, 8, 9, 16, 17, 62, 63, 68, 69, 70, 71, 82, 85, 88, 177, 181, 182, 183, 184, 185, 186, 187, 188, 189, 199, 200, 201, 202, 203, 238, 239, 242, 243, 250, 251, 252, 253, 254, 255, 262, 263, 308, 309, 314, 315, 316, 317, 328, 331, 332, 335, 435, 436, 442, 443, 444, 445, 446, 447, 448, 449, 450, 451, 452, 462, 463, 464, 465, 466, 467, 468, 558, 564, 565, 566, 567, 571, 572], [0.632, 0.4362, 0.0695, 0.05212, 0.8341, 0.45, 0.1237, 0.08176, 0.758, 0.4205, 0.2455, 0.1262, 0.01366, 0.0179, 0.5504, 0.01223, 0.1081, 0.008065, 1.036e-05, 0.01038, 0.08041, 0.1018, 0.1345, 0.1346, 0.1187, 0.0973, 0.1304, 0.1892, 0.1154, 0.2018, 0.6634, 0.1098, 0.6237, 0.4323, 0.8374, 0.4518, 0.06883, 0.05187, 1.0, 1.0, 0.8325, 0.4495, 0.1238, 0.08188, 0.7512, 0.4181, 0.2442, 0.1261, 0.01344, 0.01791, 0.5423, 0.0115, 1.0, 0.1083, 3.323e-05, 0.0103, 0.001798, 0.0128, 0.0858, 0.0816, 0.104, 0.137, 0.1378, 0.121, 0.09125, 0.1, 0.1341, 0.187, 1.0, 0.1147, 0.7016, 0.2014, 0.6564, 0.1085, 0.004033, 5.18e-06, 0.00519, 1.661e-05, 0.005152, 0.0008991, 0.0064]): _vg.add([_i], _w, 'REPLACE')
_vg = ob_character.vertex_groups.new(name='back')
for _i, _w in zip([0, 1, 2, 3, 4, 5, 8, 9, 10, 11, 12, 13, 38, 39, 40, 41, 62, 63, 64, 65, 66, 67, 69, 82, 83, 84, 86, 99, 100, 112, 127, 130, 176, 177, 178, 179, 180, 181, 182, 183, 184, 185, 186, 187, 188, 189, 199, 200, 201, 202, 203, 238, 239, 240, 241, 242, 243, 244, 245, 246, 247, 248, 249, 254, 255, 256, 257, 258, 259, 284, 285, 286, 287, 308, 309, 310, 311, 312, 313, 315, 328, 329, 330, 333, 346, 347, 359, 385, 389, 435, 436, 437, 438, 439, 440, 441, 442, 443, 444, 445, 446, 447, 448, 449, 450, 451, 452, 462, 464, 465, 466, 467, 468, 515, 516, 517, 518, 524, 526, 527, 528, 534, 536, 537, 538, 539, 545, 547, 548, 549, 555, 557, 558, 559, 560, 561, 562, 563, 564, 565, 566, 567, 568, 569, 570, 571, 572, 573, 574, 575, 576, 577, 578, 579, 580, 581, 582, 583, 584, 585, 586, 587, 588], [0.2145, 0.4228, 0.2669, 0.6564, 0.2125, 0.1861, 0.134, 0.5035, 0.9239, 0.9109, 0.893, 0.94, 0.1536, 0.06884, 0.04731, 0.05044, 0.1692, 0.4826, 0.7294, 0.8138, 0.5476, 0.4315, 0.004538, 0.2848, 0.3618, 0.1881, 0.88, 0.1306, 0.04102, 0.461, 0.006872, 0.05429, 0.69, 0.8103, 0.9307, 0.9458, 0.8512, 0.8812, 0.729, 0.8949, 0.8547, 0.7914, 0.7988, 0.8205, 0.8867, 0.8289, 0.01885, 0.07128, 0.09223, 0.009793, 0.04373, 0.2181, 0.4219, 0.264, 0.6504, 0.1323, 0.5052, 0.9288, 0.915, 0.2114, 0.1845, 0.8978, 0.9608, 0.1349, 0.5034, 0.9222, 0.9096, 0.8878, 0.9168, 0.152, 0.06827, 0.04677, 0.05007, 0.1726, 0.4817, 0.7216, 0.8089, 0.5426, 0.4245, 0.004492, 0.2878, 0.3584, 0.1868, 0.8651, 0.1293, 0.04043, 0.455, 0.05158, 0.04023, 0.6828, 0.804, 0.9486, 0.9326, 0.9298, 0.9443, 0.8443, 0.8768, 0.7217, 0.8917, 0.8928, 0.8499, 0.7847, 0.7915, 0.8148, 0.8956, 0.8829, 0.8221, 0.01991, 0.0712, 0.2751, 0.09212, 0.0118, 0.04436, 0.4212, 0.9379, 0.9255, 0.05964, 0.6226, 0.4175, 0.9132, 0.05917, 0.6167, 0.9133, 0.2397, 0.9084, 0.1005, 0.6385, 0.2377, 0.905, 0.09937, 0.6321, 0.4785, 0.7333, 0.9387, 0.9348, 0.7903, 0.9238, 0.9208, 0.8475, 0.5454, 0.4734, 0.7272, 0.9332, 0.7829, 0.9197, 0.8428, 0.5401, 0.1291, 0.208, 0.3594, 0.1173, 0.1136, 0.2438, 0.2383, 0.1686, 0.1299, 0.2103, 0.3626, 0.1183, 0.1146, 0.2462, 0.2404, 0.1701]): _vg.add([_i], _w, 'REPLACE')
_vg = ob_character.vertex_groups.new(name='neck')
for _i, _w in zip([86, 113, 114, 115, 116, 117, 118, 122, 123, 125, 126, 127, 128, 129, 130, 131, 218, 219, 220, 248, 249, 259, 333, 360, 361, 362, 363, 364, 365, 366, 367, 368, 369, 372, 375, 376, 378, 379, 380, 381, 382, 383, 384, 385, 386, 387, 388, 389, 494, 495, 496, 497, 516, 527, 536], [0.04919, 0.05251, 0.05814, 0.05433, 0.1019, 0.1076, 0.1135, 0.2594, 0.3898, 0.231, 0.02561, 0.9339, 0.03353, 0.9739, 0.8098, 0.01692, 0.1773, 0.1723, 0.02386, 0.008833, 0.0006476, 0.008189, 0.05555, 0.06105, 0.05189, 0.05739, 0.05257, 0.03001, 0.09867, 0.1065, 0.1127, 0.1082, 0.388, 0.3839, 0.2682, 0.3895, 0.2262, 0.009957, 0.02311, 0.1326, 0.9417, 0.0322, 0.9794, 0.8167, 0.01599, 0.05535, 0.9852, 0.8545, 0.1765, 0.1638, 0.1769, 0.02357, 0.0003238, 0.004095, 0.004416]): _vg.add([_i], _w, 'REPLACE')
_vg = ob_character.vertex_groups.new(name='head')
for _i, _w in zip([113, 114, 115, 116, 117, 118, 119, 120, 121, 122, 123, 124, 125, 126, 127, 128, 130, 131, 204, 205, 206, 207, 208, 209, 210, 211, 212, 213, 214, 215, 216, 217, 218, 219, 220, 221, 360, 361, 362, 363, 364, 365, 366, 367, 368, 369, 370, 371, 372, 373, 374, 375, 376, 377, 378, 379, 380, 381, 382, 383, 385, 386, 387, 389, 390, 469, 470, 471, 472, 473, 474, 475, 476, 477, 478, 479, 480, 481, 482, 483, 484, 485, 486, 487, 488, 489, 490, 491, 492, 493, 494, 495, 496, 497, 498], [0.945, 0.9413, 0.9443, 0.8957, 0.8915, 0.8812, 0.9837, 0.9778, 0.9797, 0.7288, 0.6088, 0.9995, 0.7643, 0.9612, 0.0228, 0.9578, 0.1324, 0.965, 0.9952, 0.9933, 0.9934, 0.9994, 0.9996, 0.9988, 0.9988, 0.9992, 0.998, 0.9987, 0.9981, 0.9975, 0.9982, 0.9975, 0.8216, 0.8236, 0.9628, 0.9801, 0.9386, 0.9457, 0.9421, 0.9462, 0.9597, 0.8991, 0.8927, 0.8823, 0.8912, 0.5862, 0.984, 0.9784, 0.615, 0.9803, 0.9847, 0.7203, 0.6091, 0.9995, 0.7697, 0.9683, 0.9625, 0.8589, 0.0139, 0.9585, 0.1279, 0.9655, 0.9413, 0.09719, 0.9781, 0.9953, 0.9934, 0.9935, 0.9955, 0.9983, 0.9939, 0.9994, 0.9996, 0.9996, 0.9999, 0.9993, 0.9988, 0.9988, 0.9992, 0.9992, 0.998, 0.998, 0.9987, 0.9981, 0.9989, 0.9975, 0.9975, 0.9982, 0.9975, 0.9984, 0.8225, 0.8327, 0.8223, 0.9629, 0.9797]): _vg.add([_i], _w, 'REPLACE')
_vg = ob_character.vertex_groups.new(name='arm.l')
for _i, _w in zip([2, 3, 4, 5, 10, 11, 12, 13, 38, 39, 40, 41, 42, 43, 44, 45, 46, 47, 48, 49, 50, 51, 52, 53, 54, 56, 57, 64, 65, 66, 67, 83, 84, 86, 99, 100, 101, 102, 103, 104, 105, 106, 108, 112, 176, 177, 178, 179, 180, 181, 182, 185, 186, 187, 244, 245, 248, 257, 515, 516, 517, 518, 519, 520, 521, 522, 524, 527, 536, 537, 538, 539, 540, 541, 542, 543, 545, 557, 558, 559, 560, 561, 562, 563, 564, 565, 570, 581, 582, 583, 584, 585, 586, 587, 588], [0.7243, 0.3259, 0.7792, 0.808, 0.04929, 0.05048, 0.07274, 0.02354, 0.8411, 0.9288, 0.9482, 0.9462, 0.9897, 0.9941, 0.9887, 0.9828, 0.9444, 0.9661, 0.9132, 0.9084, 0.111, 0.04083, 0.1233, 0.1148, 0.03844, 0.05803, 0.05104, 0.2544, 0.1636, 0.4305, 0.5559, 0.6245, 0.8052, 0.05755, 0.8638, 0.9513, 0.9908, 0.9837, 0.9756, 0.9022, 0.009507, 0.1322, 0.06238, 0.522, 0.279, 0.1499, 0.007473, 0.003612, 0.1168, 0.08066, 0.2317, 0.02954, 0.02901, 0.006718, 0.01326, 0.02263, 0.01701, 0.003239, 0.5669, 0.01132, 0.03701, 0.9375, 0.9885, 0.9373, 0.0778, 0.02552, 0.3598, 0.001619, 0.01513, 0.7518, 0.06101, 0.8946, 0.9892, 0.9288, 0.1171, 0.04823, 0.3425, 0.5017, 0.2379, 0.006629, 0.02645, 0.1856, 0.01132, 0.02897, 0.1221, 0.4281, 0.001619, 0.8637, 0.7827, 0.6273, 0.8771, 0.8783, 0.7442, 0.7522, 0.8232]): _vg.add([_i], _w, 'REPLACE')
_vg = ob_character.vertex_groups.new(name='arm2.l')
for _i, _w in zip([46, 47, 48, 49, 50, 51, 52, 53, 54, 55, 56, 57, 58, 59, 60, 61, 104, 105, 106, 107, 108, 109, 110, 162, 163, 164, 165, 166, 167, 168, 170, 171, 172, 173, 174, 175, 190, 192, 193, 194, 195, 197, 520, 521, 522, 523, 525, 541, 542, 543, 544, 546], [0.05519, 0.01755, 0.08615, 0.09066, 0.8881, 0.9544, 0.8751, 0.8836, 0.9531, 0.9901, 0.9379, 0.9448, 0.9786, 0.998, 0.9691, 0.9726, 0.09688, 0.9702, 0.866, 0.994, 0.9331, 0.9962, 0.9664, 0.9526, 0.9902, 0.9408, 0.932, 0.9598, 0.9323, 0.6723, 0.5282, 0.1432, 0.1294, 0.4097, 0.03887, 0.6535, 0.008494, 0.03656, 0.03517, 0.07241, 0.06752, 0.08962, 0.0541, 0.919, 0.9674, 0.9853, 0.9611, 0.07067, 0.8816, 0.9455, 0.9738, 0.9467]): _vg.add([_i], _w, 'REPLACE')
_vg = ob_character.vertex_groups.new(name='arm3.l')
for _i, _w in zip([162, 164, 165, 166, 167, 168, 169, 170, 171, 172, 173, 174, 175, 190, 191, 192, 193, 194, 195, 196, 197, 198, 222, 223, 224, 225, 226, 227, 228, 229, 230, 231, 232, 233, 234, 235, 236, 237, 525, 546], [0.04063, 0.05641, 0.06626, 0.02984, 0.06493, 0.3275, 0.9825, 0.4716, 0.8567, 0.8705, 0.5902, 0.9555, 0.3462, 0.9707, 0.9926, 0.9567, 0.9574, 0.9276, 0.9325, 0.9906, 0.9103, 0.999, 0.9969, 0.9992, 0.9907, 0.9936, 0.9944, 0.9951, 0.999, 0.9907, 0.9995, 0.9961, 0.9975, 0.9983, 0.9986, 0.9993, 0.997, 0.9992, 0.03313, 0.04852]): _vg.add([_i], _w, 'REPLACE')
_vg = ob_character.vertex_groups.new(name='arm.r')
for _i, _w in zip([11, 240, 241, 244, 245, 246, 247, 248, 256, 257, 258, 259, 284, 285, 286, 287, 288, 289, 290, 291, 292, 293, 294, 295, 296, 297, 298, 299, 300, 302, 303, 310, 311, 312, 313, 329, 330, 333, 346, 347, 348, 349, 350, 351, 352, 353, 355, 359, 435, 436, 439, 440, 441, 442, 443, 447, 448, 449, 516, 517, 526, 527, 528, 529, 530, 531, 532, 534, 536, 547, 548, 549, 550, 551, 552, 553, 555, 559, 562, 563, 566, 567, 568, 569, 570, 571, 572, 573, 574, 575, 576, 577, 578, 579, 580], [0.004392, 0.7268, 0.3309, 0.01561, 0.02436, 0.7793, 0.8083, 0.0202, 0.05164, 0.05201, 0.07664, 0.05121, 0.8425, 0.9292, 0.9482, 0.9463, 0.9898, 0.9941, 0.9887, 0.9828, 0.9446, 0.966, 0.9131, 0.9083, 0.1107, 0.0416, 0.1232, 0.1149, 0.03808, 0.05799, 0.05115, 0.2614, 0.1677, 0.4335, 0.5595, 0.6272, 0.8054, 0.06584, 0.8648, 0.9513, 0.9909, 0.9837, 0.9756, 0.9021, 0.00938, 0.1323, 0.06245, 0.5251, 0.2846, 0.1545, 0.009646, 0.006523, 0.1222, 0.08381, 0.2371, 0.03389, 0.03351, 0.01007, 0.01218, 0.002196, 0.5696, 0.05161, 0.9378, 0.9885, 0.9371, 0.07827, 0.02557, 0.3636, 0.0179, 0.753, 0.06414, 0.8954, 0.9892, 0.9289, 0.1169, 0.04803, 0.3474, 0.007804, 0.01218, 0.002196, 0.5057, 0.2427, 0.02908, 0.1918, 0.03083, 0.1257, 0.4322, 0.8637, 0.7846, 0.6301, 0.8773, 0.8784, 0.746, 0.7537, 0.8242]): _vg.add([_i], _w, 'REPLACE')
_vg = ob_character.vertex_groups.new(name='arm2.r')
for _i, _w in zip([292, 293, 294, 295, 296, 297, 298, 299, 300, 301, 302, 303, 304, 305, 306, 307, 351, 352, 353, 354, 355, 356, 357, 421, 422, 423, 424, 425, 426, 427, 429, 430, 431, 432, 433, 434, 453, 455, 456, 457, 458, 460, 530, 531, 532, 533, 535, 551, 552, 553, 554, 556], [0.05506, 0.01786, 0.08622, 0.09079, 0.8886, 0.9541, 0.8755, 0.8839, 0.9537, 0.99, 0.9389, 0.9458, 0.9797, 0.9982, 0.9717, 0.9754, 0.097, 0.9703, 0.8663, 0.994, 0.9341, 0.9963, 0.9689, 0.9573, 0.9907, 0.957, 0.9513, 0.9607, 0.9463, 0.6916, 0.7145, 0.4245, 0.1337, 0.5011, 0.05611, 0.6825, 0.0113, 0.06195, 0.07421, 0.07863, 0.07024, 0.1303, 0.05432, 0.919, 0.9679, 0.9868, 0.971, 0.07064, 0.8821, 0.9463, 0.9757, 0.9571]): _vg.add([_i], _w, 'REPLACE')
_vg = ob_character.vertex_groups.new(name='arm3.r')
for _i, _w in zip([421, 423, 424, 425, 426, 427, 428, 429, 430, 431, 432, 433, 434, 453, 454, 455, 456, 457, 458, 459, 460, 461, 499, 500, 501, 502, 503, 504, 505, 506, 507, 508, 509, 510, 511, 512, 513, 514, 535, 556], [0.0314, 0.03047, 0.04403, 0.02802, 0.05094, 0.3082, 0.9754, 0.2851, 0.5754, 0.8662, 0.4987, 0.9439, 0.3172, 0.9693, 0.9906, 0.938, 0.9258, 0.9213, 0.9297, 0.9808, 0.8697, 0.9989, 0.9967, 0.999, 0.9866, 0.99, 0.9934, 0.9948, 0.9984, 0.9872, 0.9995, 0.9945, 0.9963, 0.9979, 0.9984, 0.9991, 0.9958, 0.999, 0.02201, 0.03093]): _vg.add([_i], _w, 'REPLACE')
_vg = ob_character.vertex_groups.new(name='leg1.l')
for _i, _w in zip([0, 1, 6, 7, 9, 14, 15, 16, 17, 18, 19, 20, 21, 22, 23, 24, 25, 62, 63, 68, 69, 70, 71, 72, 73, 74, 75, 82, 85, 87, 88, 89, 90, 91, 92, 138, 139, 140, 141, 142, 143, 144, 145, 146, 147, 148, 149, 150, 151, 152, 153, 154, 155, 156, 157, 158, 159, 160, 161, 185, 186, 187, 199, 200, 201, 202, 203, 263, 315, 335, 466], [0.1429, 0.1312, 0.9179, 0.9134, 0.004443, 0.9841, 0.9771, 0.8533, 0.8797, 0.9856, 0.979, 0.9672, 0.9631, 0.03905, 0.05941, 0.05895, 0.07226, 0.06292, 0.0857, 0.7284, 0.7967, 0.9625, 0.9461, 0.9818, 0.9722, 0.03812, 0.06245, 0.1542, 0.955, 0.9886, 0.8612, 0.9883, 0.9668, 0.006708, 0.05251, 0.3149, 0.2887, 0.2785, 0.3044, 0.277, 0.2935, 0.2828, 0.2177, 0.6793, 0.6773, 0.6551, 0.6522, 0.6761, 0.6757, 0.6721, 0.7323, 0.8793, 0.8849, 0.8525, 0.8561, 0.8809, 0.8701, 0.8684, 0.919, 0.01475, 0.0007084, 0.008696, 0.7709, 0.7964, 0.6539, 0.2899, 0.8375, 0.01362, 0.04788, 0.00457, 0.05117]): _vg.add([_i], _w, 'REPLACE')
_vg = ob_character.vertex_groups.new(name='leg2.l')
for _i, _w in zip([22, 23, 24, 25, 26, 28, 30, 31, 32, 33, 34, 35, 74, 75, 76, 78, 79, 81, 91, 92, 93, 94, 95, 96, 97, 98, 134, 138, 139, 140, 141, 142, 143, 144, 145, 146, 147, 148, 149, 150, 151, 152, 153, 154, 155, 156, 157, 158, 159, 160, 161], [0.9399, 0.8513, 0.9228, 0.8316, 0.4839, 0.4828, 0.8887, 0.3091, 0.9018, 0.2668, 0.5719, 0.5615, 0.9438, 0.834, 0.4822, 0.1813, 0.9053, 0.5685, 0.9404, 0.9112, 0.04508, 0.05474, 0.7383, 0.7883, 0.1404, 0.06562, 0.005377, 0.6616, 0.6921, 0.7175, 0.6897, 0.7195, 0.6834, 0.7068, 0.7765, 0.3122, 0.3207, 0.3332, 0.3439, 0.3218, 0.3136, 0.3218, 0.2652, 0.1171, 0.114, 0.1408, 0.1402, 0.1174, 0.1247, 0.1269, 0.0798]): _vg.add([_i], _w, 'REPLACE')
_vg = ob_character.vertex_groups.new(name='foot.l')
for _i, _w in zip([23, 25, 26, 27, 28, 29, 30, 31, 32, 33, 34, 35, 36, 37, 75, 76, 77, 78, 79, 80, 81, 91, 92, 93, 94, 95, 96, 97, 98, 111, 132, 133, 134, 135, 136, 137], [0.08929, 0.09603, 0.5159, 0.9996, 0.5168, 0.9909, 0.1053, 0.6839, 0.09446, 0.7282, 0.427, 0.4377, 0.9921, 1.009, 0.1035, 0.5175, 0.9996, 0.8123, 0.09037, 0.9994, 0.4307, 0.01242, 0.02237, 0.9523, 0.945, 0.2582, 0.2071, 0.8588, 0.9337, 0.9814, 0.9869, 0.9908, 0.9717, 0.9966, 0.9957, 0.9793]): _vg.add([_i], _w, 'REPLACE')
_vg = ob_character.vertex_groups.new(name='leg1.r')
for _i, _w in zip([17, 69, 88, 201, 238, 239, 250, 251, 255, 260, 261, 262, 263, 264, 265, 266, 267, 268, 269, 270, 271, 308, 309, 314, 315, 316, 317, 318, 319, 320, 321, 328, 331, 334, 335, 336, 337, 338, 339, 397, 398, 399, 400, 401, 402, 403, 404, 405, 406, 407, 408, 409, 410, 411, 412, 413, 414, 415, 416, 417, 418, 419, 420, 447, 448, 449, 462, 464, 466, 467, 468], [0.01353, 0.04786, 0.004446, 0.05117, 0.147, 0.1353, 0.9185, 0.9137, 0.005902, 0.9842, 0.9771, 0.8531, 0.8796, 0.9856, 0.9791, 0.9671, 0.963, 0.03883, 0.05931, 0.05912, 0.07241, 0.06585, 0.08864, 0.7295, 0.7968, 0.9625, 0.9461, 0.9817, 0.9722, 0.03821, 0.06248, 0.1586, 0.9554, 0.9887, 0.8609, 0.9884, 0.9666, 0.006285, 0.05276, 0.3151, 0.2885, 0.2782, 0.3047, 0.2771, 0.2936, 0.2833, 0.2169, 0.6795, 0.6775, 0.6549, 0.652, 0.676, 0.6756, 0.6717, 0.733, 0.8795, 0.8851, 0.8523, 0.8558, 0.8809, 0.87, 0.868, 0.9195, 0.0185, 0.004004, 0.01206, 0.7725, 0.7972, 0.6543, 0.2957, 0.8384]): _vg.add([_i], _w, 'REPLACE')
_vg = ob_character.vertex_groups.new(name='leg2.r')
for _i, _w in zip([268, 269, 270, 271, 272, 274, 276, 277, 278, 279, 280, 281, 320, 321, 322, 324, 325, 327, 338, 339, 340, 341, 342, 343, 344, 345, 393, 397, 398, 399, 400, 401, 402, 403, 404, 405, 406, 407, 408, 409, 410, 411, 412, 413, 414, 415, 416, 417, 418, 419, 420], [0.9401, 0.8514, 0.9225, 0.8314, 0.4839, 0.4829, 0.8884, 0.3094, 0.9022, 0.2666, 0.5719, 0.5615, 0.9438, 0.834, 0.4822, 0.1813, 0.9054, 0.5685, 0.9408, 0.9108, 0.04487, 0.05584, 0.7389, 0.7877, 0.1402, 0.06606, 0.005037, 0.6614, 0.6923, 0.7178, 0.6894, 0.7194, 0.6833, 0.7062, 0.7773, 0.3121, 0.3205, 0.3334, 0.3441, 0.3219, 0.3137, 0.3222, 0.2645, 0.1169, 0.1138, 0.141, 0.1404, 0.1175, 0.1248, 0.1273, 0.07935]): _vg.add([_i], _w, 'REPLACE')
_vg = ob_character.vertex_groups.new(name='foot.r')
for _i, _w in zip([269, 271, 272, 273, 274, 275, 276, 277, 278, 279, 280, 281, 282, 283, 321, 322, 323, 324, 325, 326, 327, 338, 339, 340, 341, 342, 343, 344, 345, 358, 391, 392, 393, 394, 395, 396], [0.08922, 0.09612, 0.5159, 0.9997, 0.5167, 0.9909, 0.1056, 0.6835, 0.09414, 0.7285, 0.427, 0.4377, 0.9921, 1.009, 0.1035, 0.5175, 0.9997, 0.8122, 0.09036, 0.9995, 0.4307, 0.01204, 0.02273, 0.9524, 0.9439, 0.2576, 0.2077, 0.8589, 0.9332, 0.9814, 0.9865, 0.9908, 0.9718, 0.997, 0.9957, 0.9791]): _vg.add([_i], _w, 'REPLACE')
_m = ob_character.modifiers.new('Armature', 'ARMATURE')
_m.object = ob_root
ob_lamp.location = (4.076, 1.005, 5.904)
ob_lamp.rotation_euler = (0.6503, 0.05522, 1.866)
ob_lamp.lock_rotations_4d = False
ob_lamp.empty_display_type = 'ARROWS'
ob_lamp.color = (0.0, 0.0, 0.0, 0.0)
ob_lamp.lineart.crease_threshold = 0.0
ob_camera.location = (7.481, -6.508, 5.344)
ob_camera.rotation_euler = (1.109, 0.01082, 0.8149)
ob_camera.lock_rotations_4d = False
ob_camera.empty_display_type = 'ARROWS'
ob_camera.color = (0.0, 0.0, 0.0, 0.0)
ob_camera.display_type = 'WIRE'
ob_camera.lineart.crease_threshold = 0.0

# ---- collection membership
col_collection_1.objects.link(ob_root)
col_collection_1.objects.link(ob_character)
col_collection_1.objects.link(ob_lamp)
col_collection_1.objects.link(ob_camera)

# ---- scene / render settings (as saved in the file)
scene.camera = ob_camera
scene.frame_start = 0; scene.frame_end = 38; scene.frame_set(27)
scene.render.engine = 'BLENDER_EEVEE_NEXT'
scene.render.resolution_percentage = 50
scene.render.dither_intensity = 0.0
scene.cycles.use_denoising = False
scene.cycles.samples = 10
scene.cycles.sampling_pattern = 'TABULATED_SOBOL'
scene.cycles.light_sampling_threshold = 0.0
scene.cycles.use_adaptive_sampling = False
scene.cycles.use_light_tree = False
scene.cycles.blur_glossy = 0.0
scene.cycles.pixel_filter_type = 'GAUSSIAN'
scene.cycles.sample_clamp_indirect = 0.0
scene.view_settings.view_transform = 'Standard'
bpy.context.view_layer.update()
